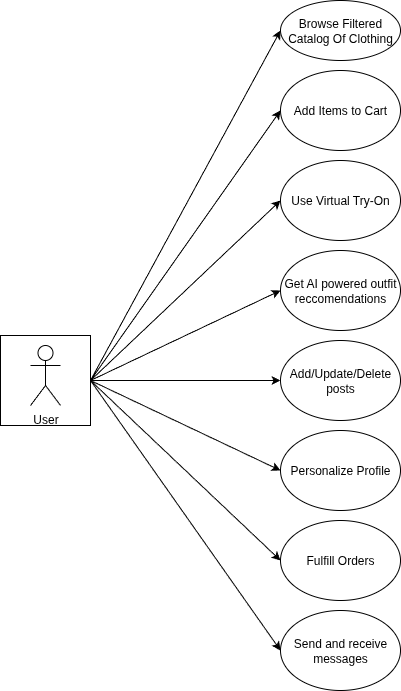

The diagram above was exported from draw.io. Its source (the exported page's mxGraphModel, read from the mxfile embedded in the PNG):
<mxGraphModel dx="1426" dy="803" grid="1" gridSize="10" guides="1" tooltips="1" connect="1" arrows="1" fold="1" page="1" pageScale="1" pageWidth="850" pageHeight="1100" math="0" shadow="0">
  <root>
    <mxCell id="0" />
    <mxCell id="1" parent="0" />
    <mxCell id="rmlefdjs-boytsNLTXMd-13" style="rounded=0;orthogonalLoop=1;jettySize=auto;html=1;exitX=1;exitY=0.5;exitDx=0;exitDy=0;entryX=0;entryY=0.5;entryDx=0;entryDy=0;" parent="1" source="rmlefdjs-boytsNLTXMd-12" target="rmlefdjs-boytsNLTXMd-7" edge="1">
      <mxGeometry relative="1" as="geometry" />
    </mxCell>
    <mxCell id="rmlefdjs-boytsNLTXMd-14" style="rounded=0;orthogonalLoop=1;jettySize=auto;html=1;exitX=1;exitY=0.5;exitDx=0;exitDy=0;entryX=0;entryY=0.5;entryDx=0;entryDy=0;" parent="1" source="rmlefdjs-boytsNLTXMd-12" target="rmlefdjs-boytsNLTXMd-8" edge="1">
      <mxGeometry relative="1" as="geometry" />
    </mxCell>
    <mxCell id="rmlefdjs-boytsNLTXMd-15" style="rounded=0;orthogonalLoop=1;jettySize=auto;html=1;exitX=1;exitY=0.5;exitDx=0;exitDy=0;entryX=0;entryY=0.5;entryDx=0;entryDy=0;" parent="1" source="rmlefdjs-boytsNLTXMd-12" target="rmlefdjs-boytsNLTXMd-9" edge="1">
      <mxGeometry relative="1" as="geometry" />
    </mxCell>
    <mxCell id="rmlefdjs-boytsNLTXMd-16" style="rounded=0;orthogonalLoop=1;jettySize=auto;html=1;exitX=1;exitY=0.5;exitDx=0;exitDy=0;entryX=0;entryY=0.5;entryDx=0;entryDy=0;" parent="1" source="rmlefdjs-boytsNLTXMd-12" target="rmlefdjs-boytsNLTXMd-10" edge="1">
      <mxGeometry relative="1" as="geometry" />
    </mxCell>
    <mxCell id="rmlefdjs-boytsNLTXMd-26" style="rounded=0;orthogonalLoop=1;jettySize=auto;html=1;exitX=1;exitY=0.5;exitDx=0;exitDy=0;entryX=0;entryY=0.5;entryDx=0;entryDy=0;" parent="1" source="rmlefdjs-boytsNLTXMd-12" target="rmlefdjs-boytsNLTXMd-17" edge="1">
      <mxGeometry relative="1" as="geometry" />
    </mxCell>
    <mxCell id="rmlefdjs-boytsNLTXMd-28" style="rounded=0;orthogonalLoop=1;jettySize=auto;html=1;exitX=1;exitY=0.5;exitDx=0;exitDy=0;entryX=0;entryY=0.5;entryDx=0;entryDy=0;" parent="1" source="rmlefdjs-boytsNLTXMd-12" target="rmlefdjs-boytsNLTXMd-18" edge="1">
      <mxGeometry relative="1" as="geometry" />
    </mxCell>
    <mxCell id="rmlefdjs-boytsNLTXMd-29" style="rounded=0;orthogonalLoop=1;jettySize=auto;html=1;exitX=1;exitY=0.5;exitDx=0;exitDy=0;entryX=0;entryY=0.5;entryDx=0;entryDy=0;" parent="1" source="rmlefdjs-boytsNLTXMd-12" target="rmlefdjs-boytsNLTXMd-19" edge="1">
      <mxGeometry relative="1" as="geometry" />
    </mxCell>
    <mxCell id="rmlefdjs-boytsNLTXMd-7" value="Browse Filtered Catalog Of Clothing" style="ellipse;whiteSpace=wrap;html=1;" parent="1" vertex="1">
      <mxGeometry x="470" y="80" width="120" height="60" as="geometry" />
    </mxCell>
    <mxCell id="rmlefdjs-boytsNLTXMd-8" value="Add Items to Cart" style="ellipse;whiteSpace=wrap;html=1;" parent="1" vertex="1">
      <mxGeometry x="470" y="150" width="120" height="80" as="geometry" />
    </mxCell>
    <mxCell id="rmlefdjs-boytsNLTXMd-9" value="Use Virtual Try-On" style="ellipse;whiteSpace=wrap;html=1;" parent="1" vertex="1">
      <mxGeometry x="470" y="240" width="120" height="80" as="geometry" />
    </mxCell>
    <mxCell id="rmlefdjs-boytsNLTXMd-10" value="Get AI powered outfit reccomendations" style="ellipse;whiteSpace=wrap;html=1;" parent="1" vertex="1">
      <mxGeometry x="470" y="330" width="120" height="80" as="geometry" />
    </mxCell>
    <mxCell id="rmlefdjs-boytsNLTXMd-17" value="Add/Update/Delete posts" style="ellipse;whiteSpace=wrap;html=1;" parent="1" vertex="1">
      <mxGeometry x="470" y="420" width="120" height="80" as="geometry" />
    </mxCell>
    <mxCell id="rmlefdjs-boytsNLTXMd-18" value="Personalize Profile" style="ellipse;whiteSpace=wrap;html=1;" parent="1" vertex="1">
      <mxGeometry x="470" y="510" width="120" height="80" as="geometry" />
    </mxCell>
    <mxCell id="rmlefdjs-boytsNLTXMd-19" value="Fulfill Orders" style="ellipse;whiteSpace=wrap;html=1;" parent="1" vertex="1">
      <mxGeometry x="470" y="600" width="120" height="80" as="geometry" />
    </mxCell>
    <mxCell id="rmlefdjs-boytsNLTXMd-30" value="" style="group" parent="1" connectable="0" vertex="1">
      <mxGeometry x="190" y="415" width="90" height="90" as="geometry" />
    </mxCell>
    <mxCell id="rmlefdjs-boytsNLTXMd-12" value="" style="whiteSpace=wrap;html=1;aspect=fixed;" parent="rmlefdjs-boytsNLTXMd-30" vertex="1">
      <mxGeometry width="90" height="90" as="geometry" />
    </mxCell>
    <mxCell id="avva0lyT1qUY6G7LIc8h-1" value="User" style="shape=umlActor;verticalLabelPosition=bottom;verticalAlign=top;html=1;outlineConnect=0;" parent="rmlefdjs-boytsNLTXMd-30" vertex="1">
      <mxGeometry x="30" y="10" width="30" height="60" as="geometry" />
    </mxCell>
    <mxCell id="rmlefdjs-boytsNLTXMd-31" value="Send and receive messages" style="ellipse;whiteSpace=wrap;html=1;" parent="1" vertex="1">
      <mxGeometry x="470" y="690" width="120" height="80" as="geometry" />
    </mxCell>
    <mxCell id="rmlefdjs-boytsNLTXMd-32" style="rounded=0;orthogonalLoop=1;jettySize=auto;html=1;exitX=1;exitY=0.5;exitDx=0;exitDy=0;entryX=0;entryY=0.5;entryDx=0;entryDy=0;" parent="1" source="rmlefdjs-boytsNLTXMd-12" target="rmlefdjs-boytsNLTXMd-31" edge="1">
      <mxGeometry relative="1" as="geometry" />
    </mxCell>
  </root>
</mxGraphModel>